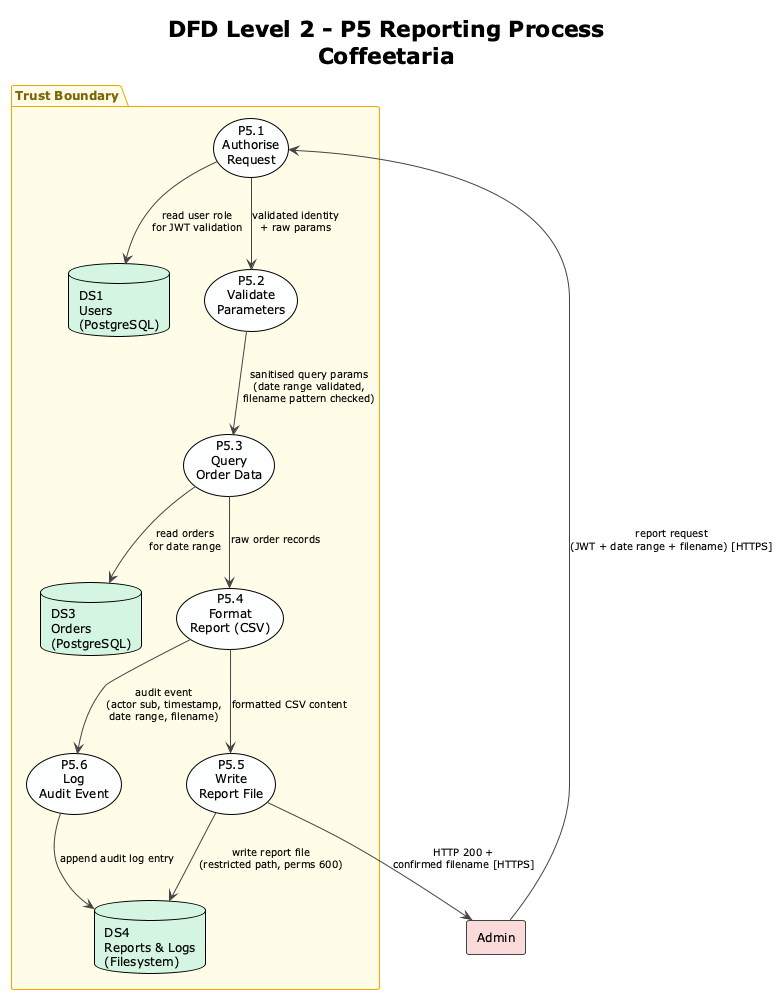

The diagram above was rendered by PlantUML. Its source (embedded in the PNG):
@startuml DFD_Level2_Reporting_Coffeetaria
!theme plain
skinparam shadowing false
skinparam defaultFontSize 12
skinparam arrowColor #444444
skinparam arrowFontSize 10
skinparam rectangleBorderColor #444444
skinparam packageBorderColor #F0A500
skinparam packageBackgroundColor #FFFDE7
skinparam packageFontColor #7D6608
skinparam packageFontStyle bold

title DFD Level 2 - P5 Reporting Process\nCoffeetaria

' --- External Entity ---
rectangle "Admin" as Admin #FADBD8

' --- Trust Boundary ---
package "Trust Boundary" {

    usecase "P5.1\nAuthorise\nRequest" as P51 #FDFEFE
    usecase "P5.2\nValidate\nParameters" as P52 #FDFEFE
    usecase "P5.3\nQuery\nOrder Data" as P53 #FDFEFE
    usecase "P5.4\nFormat\nReport (CSV)" as P54 #FDFEFE
    usecase "P5.5\nWrite\nReport File" as P55 #FDFEFE
    usecase "P5.6\nLog\nAudit Event" as P56 #FDFEFE

    database "DS1\nUsers\n(PostgreSQL)" as DS1 #D5F5E3
    database "DS3\nOrders\n(PostgreSQL)" as DS3 #D5F5E3
    database "DS4\nReports & Logs\n(Filesystem)" as DS4 #D5F5E3
}

' --- Flows ---
Admin --> P51 : report request\n(JWT + date range + filename) [HTTPS]
P51 --> DS1   : read user role\nfor JWT validation
P51 --> P52   : validated identity\n+ raw params

P52 --> P53   : sanitised query params\n(date range validated,\nfilename pattern checked)

P53 --> DS3   : read orders\nfor date range
P53 --> P54   : raw order records

P54 --> P55   : formatted CSV content
P54 --> P56   : audit event\n(actor sub, timestamp,\ndate range, filename)

P55 --> DS4   : write report file\n(restricted path, perms 600)
P56 --> DS4   : append audit log entry

P55 --> Admin : HTTP 200 +\nconfirmed filename [HTTPS]

@enduml